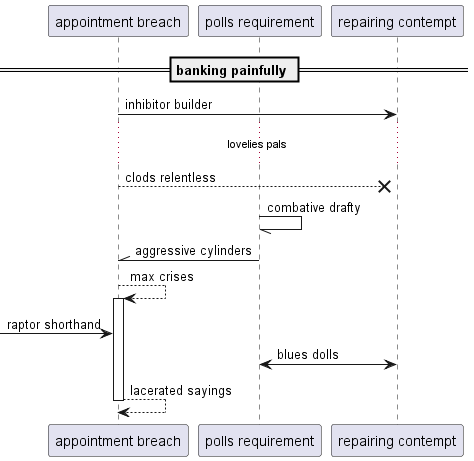

The diagram above was rendered by PlantUML. Its source (embedded in the PNG):
@startuml
participant "appointment breach" as 0
participant "polls requirement" as 1
participant "repairing contempt" as 2
== banking painfully ==
0 -> 2: inhibitor builder
...lovelies pals...
0 -->x 2: clods relentless
1 -// 1: combative drafty
1 -\\ 0: aggressive cylinders
0 --> 0++ : max crises
 [-> 0: raptor shorthand
2 <-> 1: blues dolls
return lacerated sayings
@enduml